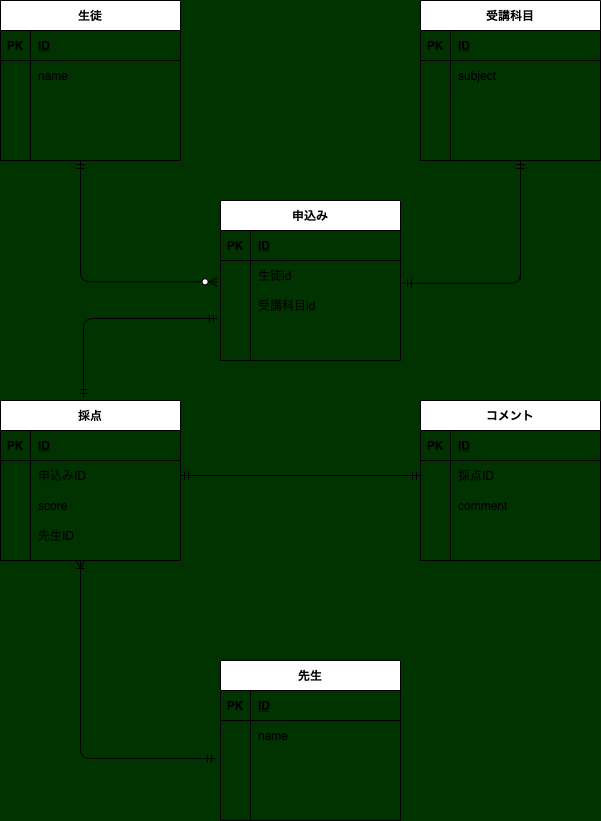

The diagram above was exported from draw.io. Its source (the exported page's mxGraphModel, read from the mxfile embedded in the PNG):
<mxGraphModel dx="728" dy="680" grid="1" gridSize="10" guides="1" tooltips="1" connect="1" arrows="1" fold="1" page="1" pageScale="1" pageWidth="827" pageHeight="1169" background="#003300" math="0" shadow="0">
  <root>
    <mxCell id="0" />
    <mxCell id="1" parent="0" />
    <mxCell id="84" value="生徒" style="shape=table;startSize=30;container=1;collapsible=1;childLayout=tableLayout;fixedRows=1;rowLines=0;fontStyle=1;align=center;resizeLast=1;" parent="1" vertex="1">
      <mxGeometry x="40" y="200" width="180" height="160" as="geometry" />
    </mxCell>
    <mxCell id="85" value="" style="shape=partialRectangle;collapsible=0;dropTarget=0;pointerEvents=0;fillColor=none;top=0;left=0;bottom=1;right=0;points=[[0,0.5],[1,0.5]];portConstraint=eastwest;" parent="84" vertex="1">
      <mxGeometry y="30" width="180" height="30" as="geometry" />
    </mxCell>
    <mxCell id="86" value="PK" style="shape=partialRectangle;connectable=0;fillColor=none;top=0;left=0;bottom=0;right=0;fontStyle=1;overflow=hidden;" parent="85" vertex="1">
      <mxGeometry width="30" height="30" as="geometry" />
    </mxCell>
    <mxCell id="87" value="ID" style="shape=partialRectangle;connectable=0;fillColor=none;top=0;left=0;bottom=0;right=0;align=left;spacingLeft=6;fontStyle=5;overflow=hidden;" parent="85" vertex="1">
      <mxGeometry x="30" width="150" height="30" as="geometry" />
    </mxCell>
    <mxCell id="88" value="" style="shape=partialRectangle;collapsible=0;dropTarget=0;pointerEvents=0;fillColor=none;top=0;left=0;bottom=0;right=0;points=[[0,0.5],[1,0.5]];portConstraint=eastwest;" parent="84" vertex="1">
      <mxGeometry y="60" width="180" height="30" as="geometry" />
    </mxCell>
    <mxCell id="89" value="" style="shape=partialRectangle;connectable=0;fillColor=none;top=0;left=0;bottom=0;right=0;editable=1;overflow=hidden;" parent="88" vertex="1">
      <mxGeometry width="30" height="30" as="geometry" />
    </mxCell>
    <mxCell id="90" value="name" style="shape=partialRectangle;connectable=0;fillColor=none;top=0;left=0;bottom=0;right=0;align=left;spacingLeft=6;overflow=hidden;" parent="88" vertex="1">
      <mxGeometry x="30" width="150" height="30" as="geometry" />
    </mxCell>
    <mxCell id="91" value="" style="shape=partialRectangle;collapsible=0;dropTarget=0;pointerEvents=0;fillColor=none;top=0;left=0;bottom=0;right=0;points=[[0,0.5],[1,0.5]];portConstraint=eastwest;" parent="84" vertex="1">
      <mxGeometry y="90" width="180" height="30" as="geometry" />
    </mxCell>
    <mxCell id="92" value="" style="shape=partialRectangle;connectable=0;fillColor=none;top=0;left=0;bottom=0;right=0;editable=1;overflow=hidden;" parent="91" vertex="1">
      <mxGeometry width="30" height="30" as="geometry" />
    </mxCell>
    <mxCell id="93" value="" style="shape=partialRectangle;connectable=0;fillColor=none;top=0;left=0;bottom=0;right=0;align=left;spacingLeft=6;overflow=hidden;" parent="91" vertex="1">
      <mxGeometry x="30" width="150" height="30" as="geometry" />
    </mxCell>
    <mxCell id="94" value="" style="shape=partialRectangle;collapsible=0;dropTarget=0;pointerEvents=0;fillColor=none;top=0;left=0;bottom=0;right=0;points=[[0,0.5],[1,0.5]];portConstraint=eastwest;" parent="84" vertex="1">
      <mxGeometry y="120" width="180" height="30" as="geometry" />
    </mxCell>
    <mxCell id="95" value="" style="shape=partialRectangle;connectable=0;fillColor=none;top=0;left=0;bottom=0;right=0;editable=1;overflow=hidden;" parent="94" vertex="1">
      <mxGeometry width="30" height="30" as="geometry" />
    </mxCell>
    <mxCell id="96" value="" style="shape=partialRectangle;connectable=0;fillColor=none;top=0;left=0;bottom=0;right=0;align=left;spacingLeft=6;overflow=hidden;" parent="94" vertex="1">
      <mxGeometry x="30" width="150" height="30" as="geometry" />
    </mxCell>
    <mxCell id="97" value="受講科目" style="shape=table;startSize=30;container=1;collapsible=1;childLayout=tableLayout;fixedRows=1;rowLines=0;fontStyle=1;align=center;resizeLast=1;" parent="1" vertex="1">
      <mxGeometry x="460" y="200" width="180" height="160" as="geometry" />
    </mxCell>
    <mxCell id="98" value="" style="shape=partialRectangle;collapsible=0;dropTarget=0;pointerEvents=0;fillColor=none;top=0;left=0;bottom=1;right=0;points=[[0,0.5],[1,0.5]];portConstraint=eastwest;" parent="97" vertex="1">
      <mxGeometry y="30" width="180" height="30" as="geometry" />
    </mxCell>
    <mxCell id="99" value="PK" style="shape=partialRectangle;connectable=0;fillColor=none;top=0;left=0;bottom=0;right=0;fontStyle=1;overflow=hidden;" parent="98" vertex="1">
      <mxGeometry width="30" height="30" as="geometry" />
    </mxCell>
    <mxCell id="100" value="ID" style="shape=partialRectangle;connectable=0;fillColor=none;top=0;left=0;bottom=0;right=0;align=left;spacingLeft=6;fontStyle=5;overflow=hidden;" parent="98" vertex="1">
      <mxGeometry x="30" width="150" height="30" as="geometry" />
    </mxCell>
    <mxCell id="101" value="" style="shape=partialRectangle;collapsible=0;dropTarget=0;pointerEvents=0;fillColor=none;top=0;left=0;bottom=0;right=0;points=[[0,0.5],[1,0.5]];portConstraint=eastwest;" parent="97" vertex="1">
      <mxGeometry y="60" width="180" height="30" as="geometry" />
    </mxCell>
    <mxCell id="102" value="" style="shape=partialRectangle;connectable=0;fillColor=none;top=0;left=0;bottom=0;right=0;editable=1;overflow=hidden;" parent="101" vertex="1">
      <mxGeometry width="30" height="30" as="geometry" />
    </mxCell>
    <mxCell id="103" value="subject" style="shape=partialRectangle;connectable=0;fillColor=none;top=0;left=0;bottom=0;right=0;align=left;spacingLeft=6;overflow=hidden;" parent="101" vertex="1">
      <mxGeometry x="30" width="150" height="30" as="geometry" />
    </mxCell>
    <mxCell id="104" value="" style="shape=partialRectangle;collapsible=0;dropTarget=0;pointerEvents=0;fillColor=none;top=0;left=0;bottom=0;right=0;points=[[0,0.5],[1,0.5]];portConstraint=eastwest;" parent="97" vertex="1">
      <mxGeometry y="90" width="180" height="30" as="geometry" />
    </mxCell>
    <mxCell id="105" value="" style="shape=partialRectangle;connectable=0;fillColor=none;top=0;left=0;bottom=0;right=0;editable=1;overflow=hidden;" parent="104" vertex="1">
      <mxGeometry width="30" height="30" as="geometry" />
    </mxCell>
    <mxCell id="106" value="" style="shape=partialRectangle;connectable=0;fillColor=none;top=0;left=0;bottom=0;right=0;align=left;spacingLeft=6;overflow=hidden;" parent="104" vertex="1">
      <mxGeometry x="30" width="150" height="30" as="geometry" />
    </mxCell>
    <mxCell id="107" value="" style="shape=partialRectangle;collapsible=0;dropTarget=0;pointerEvents=0;fillColor=none;top=0;left=0;bottom=0;right=0;points=[[0,0.5],[1,0.5]];portConstraint=eastwest;" parent="97" vertex="1">
      <mxGeometry y="120" width="180" height="30" as="geometry" />
    </mxCell>
    <mxCell id="108" value="" style="shape=partialRectangle;connectable=0;fillColor=none;top=0;left=0;bottom=0;right=0;editable=1;overflow=hidden;" parent="107" vertex="1">
      <mxGeometry width="30" height="30" as="geometry" />
    </mxCell>
    <mxCell id="109" value="" style="shape=partialRectangle;connectable=0;fillColor=none;top=0;left=0;bottom=0;right=0;align=left;spacingLeft=6;overflow=hidden;" parent="107" vertex="1">
      <mxGeometry x="30" width="150" height="30" as="geometry" />
    </mxCell>
    <mxCell id="110" value="申込み" style="shape=table;startSize=30;container=1;collapsible=1;childLayout=tableLayout;fixedRows=1;rowLines=0;fontStyle=1;align=center;resizeLast=1;" parent="1" vertex="1">
      <mxGeometry x="260" y="400" width="180" height="160" as="geometry" />
    </mxCell>
    <mxCell id="111" value="" style="shape=partialRectangle;collapsible=0;dropTarget=0;pointerEvents=0;fillColor=none;top=0;left=0;bottom=1;right=0;points=[[0,0.5],[1,0.5]];portConstraint=eastwest;" parent="110" vertex="1">
      <mxGeometry y="30" width="180" height="30" as="geometry" />
    </mxCell>
    <mxCell id="112" value="PK" style="shape=partialRectangle;connectable=0;fillColor=none;top=0;left=0;bottom=0;right=0;fontStyle=1;overflow=hidden;" parent="111" vertex="1">
      <mxGeometry width="30" height="30" as="geometry" />
    </mxCell>
    <mxCell id="113" value="ID" style="shape=partialRectangle;connectable=0;fillColor=none;top=0;left=0;bottom=0;right=0;align=left;spacingLeft=6;fontStyle=5;overflow=hidden;" parent="111" vertex="1">
      <mxGeometry x="30" width="150" height="30" as="geometry" />
    </mxCell>
    <mxCell id="114" value="" style="shape=partialRectangle;collapsible=0;dropTarget=0;pointerEvents=0;fillColor=none;top=0;left=0;bottom=0;right=0;points=[[0,0.5],[1,0.5]];portConstraint=eastwest;" parent="110" vertex="1">
      <mxGeometry y="60" width="180" height="30" as="geometry" />
    </mxCell>
    <mxCell id="115" value="" style="shape=partialRectangle;connectable=0;fillColor=none;top=0;left=0;bottom=0;right=0;editable=1;overflow=hidden;" parent="114" vertex="1">
      <mxGeometry width="30" height="30" as="geometry" />
    </mxCell>
    <mxCell id="116" value="生徒id" style="shape=partialRectangle;connectable=0;fillColor=none;top=0;left=0;bottom=0;right=0;align=left;spacingLeft=6;overflow=hidden;" parent="114" vertex="1">
      <mxGeometry x="30" width="150" height="30" as="geometry" />
    </mxCell>
    <mxCell id="117" value="" style="shape=partialRectangle;collapsible=0;dropTarget=0;pointerEvents=0;fillColor=none;top=0;left=0;bottom=0;right=0;points=[[0,0.5],[1,0.5]];portConstraint=eastwest;" parent="110" vertex="1">
      <mxGeometry y="90" width="180" height="30" as="geometry" />
    </mxCell>
    <mxCell id="118" value="" style="shape=partialRectangle;connectable=0;fillColor=none;top=0;left=0;bottom=0;right=0;editable=1;overflow=hidden;" parent="117" vertex="1">
      <mxGeometry width="30" height="30" as="geometry" />
    </mxCell>
    <mxCell id="119" value="受講科目id" style="shape=partialRectangle;connectable=0;fillColor=none;top=0;left=0;bottom=0;right=0;align=left;spacingLeft=6;overflow=hidden;" parent="117" vertex="1">
      <mxGeometry x="30" width="150" height="30" as="geometry" />
    </mxCell>
    <mxCell id="120" value="" style="shape=partialRectangle;collapsible=0;dropTarget=0;pointerEvents=0;fillColor=none;top=0;left=0;bottom=0;right=0;points=[[0,0.5],[1,0.5]];portConstraint=eastwest;" parent="110" vertex="1">
      <mxGeometry y="120" width="180" height="30" as="geometry" />
    </mxCell>
    <mxCell id="121" value="" style="shape=partialRectangle;connectable=0;fillColor=none;top=0;left=0;bottom=0;right=0;editable=1;overflow=hidden;" parent="120" vertex="1">
      <mxGeometry width="30" height="30" as="geometry" />
    </mxCell>
    <mxCell id="122" value="" style="shape=partialRectangle;connectable=0;fillColor=none;top=0;left=0;bottom=0;right=0;align=left;spacingLeft=6;overflow=hidden;" parent="120" vertex="1">
      <mxGeometry x="30" width="150" height="30" as="geometry" />
    </mxCell>
    <mxCell id="123" value="採点" style="shape=table;startSize=30;container=1;collapsible=1;childLayout=tableLayout;fixedRows=1;rowLines=0;fontStyle=1;align=center;resizeLast=1;" parent="1" vertex="1">
      <mxGeometry x="40" y="600" width="180" height="160" as="geometry" />
    </mxCell>
    <mxCell id="124" value="" style="shape=partialRectangle;collapsible=0;dropTarget=0;pointerEvents=0;fillColor=none;top=0;left=0;bottom=1;right=0;points=[[0,0.5],[1,0.5]];portConstraint=eastwest;" parent="123" vertex="1">
      <mxGeometry y="30" width="180" height="30" as="geometry" />
    </mxCell>
    <mxCell id="125" value="PK" style="shape=partialRectangle;connectable=0;fillColor=none;top=0;left=0;bottom=0;right=0;fontStyle=1;overflow=hidden;" parent="124" vertex="1">
      <mxGeometry width="30" height="30" as="geometry" />
    </mxCell>
    <mxCell id="126" value="ID" style="shape=partialRectangle;connectable=0;fillColor=none;top=0;left=0;bottom=0;right=0;align=left;spacingLeft=6;fontStyle=5;overflow=hidden;" parent="124" vertex="1">
      <mxGeometry x="30" width="150" height="30" as="geometry" />
    </mxCell>
    <mxCell id="127" value="" style="shape=partialRectangle;collapsible=0;dropTarget=0;pointerEvents=0;fillColor=none;top=0;left=0;bottom=0;right=0;points=[[0,0.5],[1,0.5]];portConstraint=eastwest;" parent="123" vertex="1">
      <mxGeometry y="60" width="180" height="30" as="geometry" />
    </mxCell>
    <mxCell id="128" value="" style="shape=partialRectangle;connectable=0;fillColor=none;top=0;left=0;bottom=0;right=0;editable=1;overflow=hidden;" parent="127" vertex="1">
      <mxGeometry width="30" height="30" as="geometry" />
    </mxCell>
    <mxCell id="129" value="申込みID" style="shape=partialRectangle;connectable=0;fillColor=none;top=0;left=0;bottom=0;right=0;align=left;spacingLeft=6;overflow=hidden;" parent="127" vertex="1">
      <mxGeometry x="30" width="150" height="30" as="geometry" />
    </mxCell>
    <mxCell id="130" value="" style="shape=partialRectangle;collapsible=0;dropTarget=0;pointerEvents=0;fillColor=none;top=0;left=0;bottom=0;right=0;points=[[0,0.5],[1,0.5]];portConstraint=eastwest;" parent="123" vertex="1">
      <mxGeometry y="90" width="180" height="30" as="geometry" />
    </mxCell>
    <mxCell id="131" value="" style="shape=partialRectangle;connectable=0;fillColor=none;top=0;left=0;bottom=0;right=0;editable=1;overflow=hidden;" parent="130" vertex="1">
      <mxGeometry width="30" height="30" as="geometry" />
    </mxCell>
    <mxCell id="132" value="score" style="shape=partialRectangle;connectable=0;fillColor=none;top=0;left=0;bottom=0;right=0;align=left;spacingLeft=6;overflow=hidden;" parent="130" vertex="1">
      <mxGeometry x="30" width="150" height="30" as="geometry" />
    </mxCell>
    <mxCell id="133" value="" style="shape=partialRectangle;collapsible=0;dropTarget=0;pointerEvents=0;fillColor=none;top=0;left=0;bottom=0;right=0;points=[[0,0.5],[1,0.5]];portConstraint=eastwest;" parent="123" vertex="1">
      <mxGeometry y="120" width="180" height="30" as="geometry" />
    </mxCell>
    <mxCell id="134" value="" style="shape=partialRectangle;connectable=0;fillColor=none;top=0;left=0;bottom=0;right=0;editable=1;overflow=hidden;" parent="133" vertex="1">
      <mxGeometry width="30" height="30" as="geometry" />
    </mxCell>
    <mxCell id="135" value="先生ID" style="shape=partialRectangle;connectable=0;fillColor=none;top=0;left=0;bottom=0;right=0;align=left;spacingLeft=6;overflow=hidden;" parent="133" vertex="1">
      <mxGeometry x="30" width="150" height="30" as="geometry" />
    </mxCell>
    <mxCell id="136" value="先生" style="shape=table;startSize=30;container=1;collapsible=1;childLayout=tableLayout;fixedRows=1;rowLines=0;fontStyle=1;align=center;resizeLast=1;" parent="1" vertex="1">
      <mxGeometry x="260" y="860" width="180" height="160" as="geometry" />
    </mxCell>
    <mxCell id="137" value="" style="shape=partialRectangle;collapsible=0;dropTarget=0;pointerEvents=0;fillColor=none;top=0;left=0;bottom=1;right=0;points=[[0,0.5],[1,0.5]];portConstraint=eastwest;" parent="136" vertex="1">
      <mxGeometry y="30" width="180" height="30" as="geometry" />
    </mxCell>
    <mxCell id="138" value="PK" style="shape=partialRectangle;connectable=0;fillColor=none;top=0;left=0;bottom=0;right=0;fontStyle=1;overflow=hidden;" parent="137" vertex="1">
      <mxGeometry width="30" height="30" as="geometry" />
    </mxCell>
    <mxCell id="139" value="ID" style="shape=partialRectangle;connectable=0;fillColor=none;top=0;left=0;bottom=0;right=0;align=left;spacingLeft=6;fontStyle=5;overflow=hidden;" parent="137" vertex="1">
      <mxGeometry x="30" width="150" height="30" as="geometry" />
    </mxCell>
    <mxCell id="140" value="" style="shape=partialRectangle;collapsible=0;dropTarget=0;pointerEvents=0;fillColor=none;top=0;left=0;bottom=0;right=0;points=[[0,0.5],[1,0.5]];portConstraint=eastwest;" parent="136" vertex="1">
      <mxGeometry y="60" width="180" height="30" as="geometry" />
    </mxCell>
    <mxCell id="141" value="" style="shape=partialRectangle;connectable=0;fillColor=none;top=0;left=0;bottom=0;right=0;editable=1;overflow=hidden;" parent="140" vertex="1">
      <mxGeometry width="30" height="30" as="geometry" />
    </mxCell>
    <mxCell id="142" value="name" style="shape=partialRectangle;connectable=0;fillColor=none;top=0;left=0;bottom=0;right=0;align=left;spacingLeft=6;overflow=hidden;" parent="140" vertex="1">
      <mxGeometry x="30" width="150" height="30" as="geometry" />
    </mxCell>
    <mxCell id="143" value="" style="shape=partialRectangle;collapsible=0;dropTarget=0;pointerEvents=0;fillColor=none;top=0;left=0;bottom=0;right=0;points=[[0,0.5],[1,0.5]];portConstraint=eastwest;" parent="136" vertex="1">
      <mxGeometry y="90" width="180" height="30" as="geometry" />
    </mxCell>
    <mxCell id="144" value="" style="shape=partialRectangle;connectable=0;fillColor=none;top=0;left=0;bottom=0;right=0;editable=1;overflow=hidden;" parent="143" vertex="1">
      <mxGeometry width="30" height="30" as="geometry" />
    </mxCell>
    <mxCell id="145" value="" style="shape=partialRectangle;connectable=0;fillColor=none;top=0;left=0;bottom=0;right=0;align=left;spacingLeft=6;overflow=hidden;" parent="143" vertex="1">
      <mxGeometry x="30" width="150" height="30" as="geometry" />
    </mxCell>
    <mxCell id="146" value="" style="shape=partialRectangle;collapsible=0;dropTarget=0;pointerEvents=0;fillColor=none;top=0;left=0;bottom=0;right=0;points=[[0,0.5],[1,0.5]];portConstraint=eastwest;" parent="136" vertex="1">
      <mxGeometry y="120" width="180" height="30" as="geometry" />
    </mxCell>
    <mxCell id="147" value="" style="shape=partialRectangle;connectable=0;fillColor=none;top=0;left=0;bottom=0;right=0;editable=1;overflow=hidden;" parent="146" vertex="1">
      <mxGeometry width="30" height="30" as="geometry" />
    </mxCell>
    <mxCell id="148" value="" style="shape=partialRectangle;connectable=0;fillColor=none;top=0;left=0;bottom=0;right=0;align=left;spacingLeft=6;overflow=hidden;" parent="146" vertex="1">
      <mxGeometry x="30" width="150" height="30" as="geometry" />
    </mxCell>
    <mxCell id="149" value="コメント" style="shape=table;startSize=30;container=1;collapsible=1;childLayout=tableLayout;fixedRows=1;rowLines=0;fontStyle=1;align=center;resizeLast=1;" parent="1" vertex="1">
      <mxGeometry x="460" y="600" width="180" height="160" as="geometry" />
    </mxCell>
    <mxCell id="150" value="" style="shape=partialRectangle;collapsible=0;dropTarget=0;pointerEvents=0;fillColor=none;top=0;left=0;bottom=1;right=0;points=[[0,0.5],[1,0.5]];portConstraint=eastwest;" parent="149" vertex="1">
      <mxGeometry y="30" width="180" height="30" as="geometry" />
    </mxCell>
    <mxCell id="151" value="PK" style="shape=partialRectangle;connectable=0;fillColor=none;top=0;left=0;bottom=0;right=0;fontStyle=1;overflow=hidden;" parent="150" vertex="1">
      <mxGeometry width="30" height="30" as="geometry" />
    </mxCell>
    <mxCell id="152" value="ID" style="shape=partialRectangle;connectable=0;fillColor=none;top=0;left=0;bottom=0;right=0;align=left;spacingLeft=6;fontStyle=5;overflow=hidden;" parent="150" vertex="1">
      <mxGeometry x="30" width="150" height="30" as="geometry" />
    </mxCell>
    <mxCell id="153" value="" style="shape=partialRectangle;collapsible=0;dropTarget=0;pointerEvents=0;fillColor=none;top=0;left=0;bottom=0;right=0;points=[[0,0.5],[1,0.5]];portConstraint=eastwest;" parent="149" vertex="1">
      <mxGeometry y="60" width="180" height="30" as="geometry" />
    </mxCell>
    <mxCell id="154" value="" style="shape=partialRectangle;connectable=0;fillColor=none;top=0;left=0;bottom=0;right=0;editable=1;overflow=hidden;" parent="153" vertex="1">
      <mxGeometry width="30" height="30" as="geometry" />
    </mxCell>
    <mxCell id="155" value="採点ID" style="shape=partialRectangle;connectable=0;fillColor=none;top=0;left=0;bottom=0;right=0;align=left;spacingLeft=6;overflow=hidden;" parent="153" vertex="1">
      <mxGeometry x="30" width="150" height="30" as="geometry" />
    </mxCell>
    <mxCell id="156" value="" style="shape=partialRectangle;collapsible=0;dropTarget=0;pointerEvents=0;fillColor=none;top=0;left=0;bottom=0;right=0;points=[[0,0.5],[1,0.5]];portConstraint=eastwest;" parent="149" vertex="1">
      <mxGeometry y="90" width="180" height="30" as="geometry" />
    </mxCell>
    <mxCell id="157" value="" style="shape=partialRectangle;connectable=0;fillColor=none;top=0;left=0;bottom=0;right=0;editable=1;overflow=hidden;" parent="156" vertex="1">
      <mxGeometry width="30" height="30" as="geometry" />
    </mxCell>
    <mxCell id="158" value="comment" style="shape=partialRectangle;connectable=0;fillColor=none;top=0;left=0;bottom=0;right=0;align=left;spacingLeft=6;overflow=hidden;" parent="156" vertex="1">
      <mxGeometry x="30" width="150" height="30" as="geometry" />
    </mxCell>
    <mxCell id="159" value="" style="shape=partialRectangle;collapsible=0;dropTarget=0;pointerEvents=0;fillColor=none;top=0;left=0;bottom=0;right=0;points=[[0,0.5],[1,0.5]];portConstraint=eastwest;" parent="149" vertex="1">
      <mxGeometry y="120" width="180" height="30" as="geometry" />
    </mxCell>
    <mxCell id="160" value="" style="shape=partialRectangle;connectable=0;fillColor=none;top=0;left=0;bottom=0;right=0;editable=1;overflow=hidden;" parent="159" vertex="1">
      <mxGeometry width="30" height="30" as="geometry" />
    </mxCell>
    <mxCell id="161" value="" style="shape=partialRectangle;connectable=0;fillColor=none;top=0;left=0;bottom=0;right=0;align=left;spacingLeft=6;overflow=hidden;" parent="159" vertex="1">
      <mxGeometry x="30" width="150" height="30" as="geometry" />
    </mxCell>
    <mxCell id="164" value="" style="endArrow=none;html=1;" parent="1" edge="1">
      <mxGeometry width="50" height="50" relative="1" as="geometry">
        <mxPoint x="560" y="480" as="sourcePoint" />
        <mxPoint x="560" y="360" as="targetPoint" />
      </mxGeometry>
    </mxCell>
    <mxCell id="165" value="" style="endArrow=ERmandOne;html=1;edgeStyle=orthogonalEdgeStyle;exitX=1.016;exitY=0.757;exitDx=0;exitDy=0;exitPerimeter=0;startArrow=ERmandOne;startFill=0;endFill=0;" parent="1" source="114" edge="1">
      <mxGeometry width="50" height="50" relative="1" as="geometry">
        <mxPoint x="560" y="540" as="sourcePoint" />
        <mxPoint x="560" y="360" as="targetPoint" />
        <Array as="points">
          <mxPoint x="560" y="483" />
        </Array>
      </mxGeometry>
    </mxCell>
    <mxCell id="166" value="" style="endArrow=ERmandOne;html=1;edgeStyle=orthogonalEdgeStyle;exitX=-0.019;exitY=0.711;exitDx=0;exitDy=0;exitPerimeter=0;endFill=0;startArrow=ERzeroToMany;startFill=1;" parent="1" source="114" edge="1">
      <mxGeometry width="50" height="50" relative="1" as="geometry">
        <mxPoint x="120" y="480" as="sourcePoint" />
        <mxPoint x="120" y="360" as="targetPoint" />
      </mxGeometry>
    </mxCell>
    <mxCell id="167" value="" style="endArrow=ERmandOne;html=1;exitX=0.461;exitY=-0.019;exitDx=0;exitDy=0;exitPerimeter=0;edgeStyle=orthogonalEdgeStyle;entryX=-0.017;entryY=0.933;entryDx=0;entryDy=0;entryPerimeter=0;endFill=0;startArrow=ERmandOne;startFill=0;" parent="1" source="123" target="117" edge="1">
      <mxGeometry width="50" height="50" relative="1" as="geometry">
        <mxPoint x="250" y="630" as="sourcePoint" />
        <mxPoint x="123" y="520" as="targetPoint" />
      </mxGeometry>
    </mxCell>
    <mxCell id="169" value="" style="endArrow=ERmandOne;html=1;entryX=0;entryY=0.5;entryDx=0;entryDy=0;exitX=1;exitY=0.5;exitDx=0;exitDy=0;startArrow=ERmandOne;startFill=0;endFill=0;" parent="1" source="127" target="153" edge="1">
      <mxGeometry width="50" height="50" relative="1" as="geometry">
        <mxPoint x="340" y="780" as="sourcePoint" />
        <mxPoint x="390" y="730" as="targetPoint" />
      </mxGeometry>
    </mxCell>
    <mxCell id="171" value="" style="endArrow=ERoneToMany;html=1;edgeStyle=orthogonalEdgeStyle;exitX=-0.028;exitY=0.267;exitDx=0;exitDy=0;exitPerimeter=0;startArrow=ERmandOne;startFill=0;endFill=0;" parent="1" source="143" edge="1">
      <mxGeometry width="50" height="50" relative="1" as="geometry">
        <mxPoint x="120" y="960" as="sourcePoint" />
        <mxPoint x="120" y="760" as="targetPoint" />
      </mxGeometry>
    </mxCell>
  </root>
</mxGraphModel>